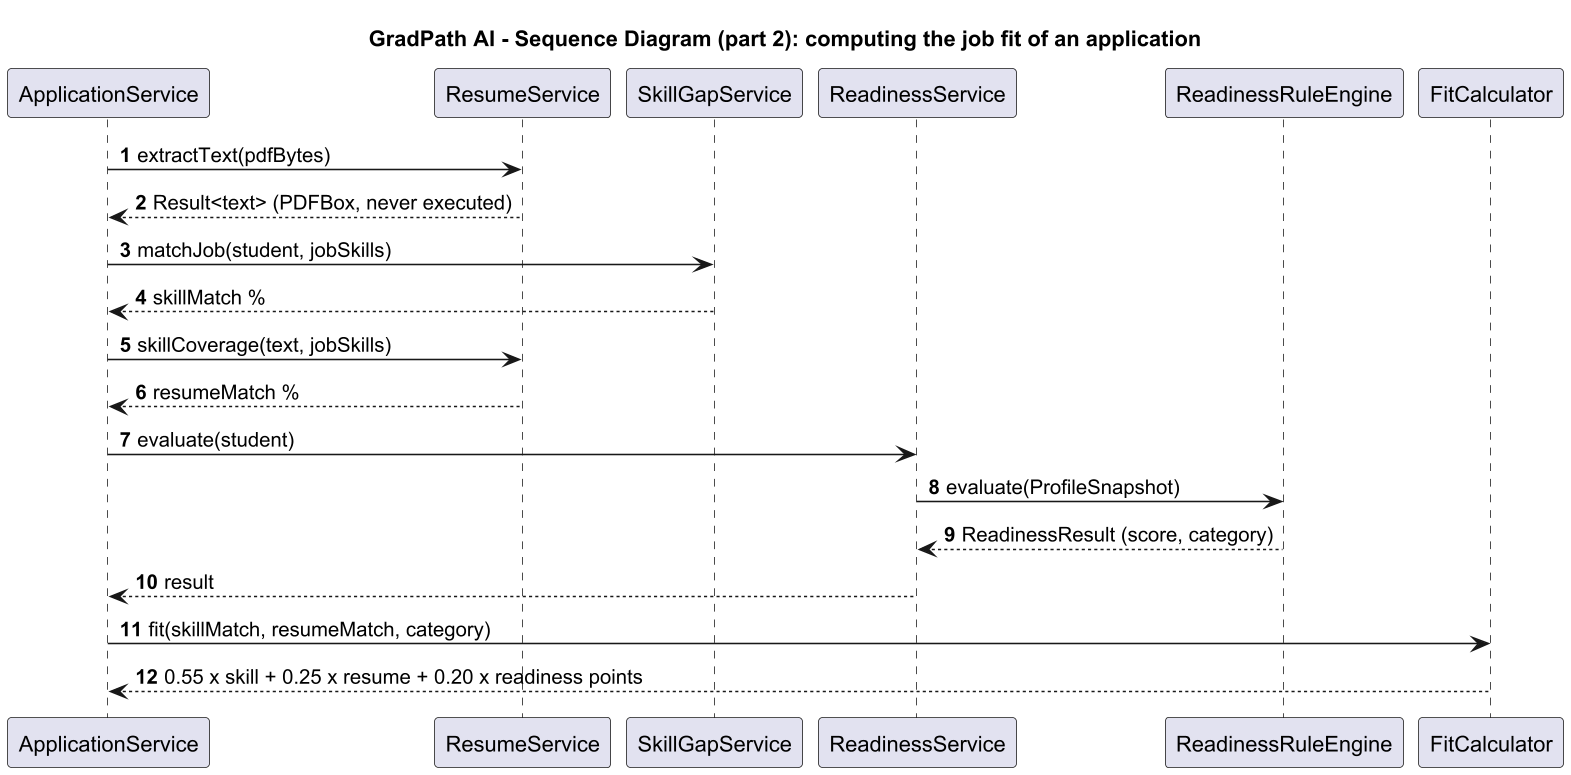

The diagram above was rendered by PlantUML. Its source (embedded in the PNG):
@startuml 06b_sequence_fit
skinparamlocked dpi 150
title GradPath AI - Sequence Diagram (part 2): computing the job fit of an application
autonumber
skinparam sequenceParticipant underline false

participant "ApplicationService" as A
participant "ResumeService" as R
participant "SkillGapService" as G
participant "ReadinessService" as RS
participant "ReadinessRuleEngine" as E
participant "FitCalculator" as FC

A -> R : extractText(pdfBytes)
R --> A : Result<text> (PDFBox, never executed)
A -> G : matchJob(student, jobSkills)
G --> A : skillMatch %
A -> R : skillCoverage(text, jobSkills)
R --> A : resumeMatch %
A -> RS : evaluate(student)
RS -> E : evaluate(ProfileSnapshot)
E --> RS : ReadinessResult (score, category)
RS --> A : result
A -> FC : fit(skillMatch, resumeMatch, category)
FC --> A : 0.55 x skill + 0.25 x resume + 0.20 x readiness points
@enduml